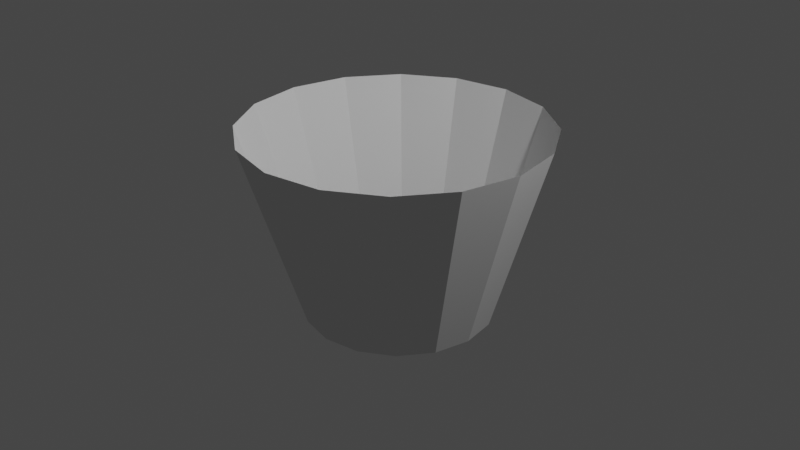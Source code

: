 # Source: Ball.blend  (saved by Blender 2.80.75; exported with 4.5.12 LTS)
import bpy
from mathutils import Matrix  # noqa: F401  (used for matrix-valued properties, if any)

bpy.ops.wm.read_factory_settings(use_empty=True)
scene = bpy.context.scene
scene.name = 'Scene'

# ---- collections
col_collection = bpy.data.collections.new('Collection'); scene.collection.children.link(col_collection)

# ---- world
world_world = bpy.data.worlds.new('World'); scene.world = world_world
world_world.use_nodes = True; world_world.node_tree.nodes.clear()
_N = world_world.node_tree.nodes; _L = world_world.node_tree.links
n0 = _N.new('ShaderNodeOutputWorld'); n0.name = 'World Output'; n0.location = (300, 300)
n1 = _N.new('ShaderNodeBackground'); n1.name = 'Background'; n1.location = (10, 300)
n1.inputs[0].default_value = (0.05088, 0.05088, 0.05088, 1.0)
_L.new(n1.outputs[0], n0.inputs[0])
n0.is_active_output = True
world_world.color = (0.05088, 0.05088, 0.05088)
world_world.use_sun_shadow = False
world_world.sun_shadow_jitter_overblur = 0.0

# ---- cameras
cam_camera = bpy.data.cameras.new('Camera')
cam_camera.clip_end = 100.0
cam_camera.ortho_scale = 7.314

# ---- lights
light_light = bpy.data.lights.new('Light', 'POINT')
light_light.transmission_factor = 0.0
light_light.energy = 1000.0
light_light.shadow_soft_size = 0.1
light_light.shadow_maximum_resolution = 0.006
light_light.use_absolute_resolution = True

# ---- meshes
me_cylinder = bpy.data.meshes.new('Cylinder')
me_cylinder.from_pydata([(0.0, 1.0, -1.0), (-0.008345, 1.568, 0.9958), (0.3827, 0.9239, -1.0), (0.6029, 1.446, 0.9958), (0.7071, 0.7071, -1.0), (1.121, 1.1, 0.9958), (0.9239, 0.3827, -1.0), (1.467, 0.5818, 0.9958), (1.0, -4.371e-08, -1.0), (1.589, -0.02953, 0.9958), (0.9239, -0.3827, -1.0), (1.467, -0.6408, 0.9958), (0.7071, -0.7071, -1.0), (1.121, -1.159, 0.9958), (0.3827, -0.9239, -1.0), (0.6029, -1.505, 0.9958), (1.51e-07, -1.0, -1.0), (-0.008345, -1.627, 0.9958), (-0.3827, -0.9239, -1.0), (-0.6196, -1.505, 0.9958), (-0.7071, -0.7071, -1.0), (-1.138, -1.159, 0.9958), (-0.9239, -0.3827, -1.0), (-1.484, -0.6408, 0.9958), (-1.0, 1.192e-08, -1.0), (-1.606, -0.02953, 0.9958), (-0.9239, 0.3827, -1.0), (-1.484, 0.5818, 0.9958), (-0.7071, 0.7071, -1.0), (-1.138, 1.1, 0.9958), (-0.3827, 0.9239, -1.0), (-0.6196, 1.446, 0.9958), (-0.008345, 1.568, 0.9958), (0.6029, 1.446, 0.9958), (1.121, 1.1, 0.9958), (1.467, 0.5818, 0.9958), (1.589, -0.02953, 0.9958), (1.467, -0.6408, 0.9958), (1.121, -1.159, 0.9958), (0.6029, -1.505, 0.9958), (-0.008345, -1.627, 0.9958), (-0.6196, -1.505, 0.9958), (-1.138, -1.159, 0.9958), (-1.484, -0.6408, 0.9958), (-1.606, -0.02953, 0.9958), (-1.484, 0.5818, 0.9958), (-1.138, 1.1, 0.9958), (-0.6196, 1.446, 0.9958), (0.508, 1.221, 0.1359), (0.9428, 0.9307, 0.1359), (1.233, 0.496, 0.1359), (1.335, -0.01681, 0.1359), (1.233, -0.5296, 0.1359), (0.9428, -0.9643, 0.1359), (0.508, -1.255, 0.1359), (-0.004749, -1.357, 0.1359), (-0.5175, -1.255, 0.1359), (-0.9523, -0.9643, 0.1359), (-1.243, -0.5296, 0.1359), (-1.345, -0.01681, 0.1359), (-1.243, 0.496, 0.1359), (-0.9523, 0.9307, 0.1359), (-0.5175, 1.221, 0.1359), (-0.00475, 1.323, 0.1359)], [], [(32, 1, 3, 33), (33, 3, 5, 34), (34, 5, 7, 35), (35, 7, 9, 36), (36, 9, 11, 37), (37, 11, 13, 38), (38, 13, 15, 39), (39, 15, 17, 40), (40, 17, 19, 41), (41, 19, 21, 42), (42, 21, 23, 43), (43, 23, 25, 44), (44, 25, 27, 45), (45, 27, 29, 46), (46, 29, 31, 47), (47, 31, 1, 32), (62, 47, 32, 63), (61, 46, 47, 62), (60, 45, 46, 61), (59, 44, 45, 60), (58, 43, 44, 59), (57, 42, 43, 58), (56, 41, 42, 57), (55, 40, 41, 56), (54, 39, 40, 55), (53, 38, 39, 54), (52, 37, 38, 53), (51, 36, 37, 52), (50, 35, 36, 51), (49, 34, 35, 50), (48, 33, 34, 49), (63, 32, 33, 48), (0, 63, 48, 2), (2, 48, 49, 4), (4, 49, 50, 6), (6, 50, 51, 8), (8, 51, 52, 10), (10, 52, 53, 12), (12, 53, 54, 14), (14, 54, 55, 16), (16, 55, 56, 18), (18, 56, 57, 20), (20, 57, 58, 22), (22, 58, 59, 24), (24, 59, 60, 26), (26, 60, 61, 28), (28, 61, 62, 30), (30, 62, 63, 0)])
_uv = me_cylinder.uv_layers.new(name='UVMap')
_uv.uv.foreach_set('vector', [1.0, 1.0, 1.0, 1.0, 0.9375, 1.0, 0.9375, 1.0, 0.9375, 1.0, 0.9375, 1.0, 0.875, 1.0, 0.875, 1.0, 0.875, 1.0, 0.875, 1.0, 0.8125, 1.0, 0.8125, 1.0, 0.8125, 1.0, 0.8125, 1.0, 0.75, 1.0, 0.7501, 1.0, 0.7501, 1.0, 0.75, 1.0, 0.6875, 1.0, 0.6875, 1.0, 0.6875, 1.0, 0.6875, 1.0, 0.625, 1.0, 0.625, 1.0, 0.625, 1.0, 0.625, 1.0, 0.5625, 1.0, 0.5625, 1.0, 0.5625, 1.0, 0.5625, 1.0, 0.5, 1.0, 0.5032, 1.0, 0.5032, 1.0, 0.5, 1.0, 0.4375, 1.0, 0.4375, 1.0, 0.4375, 1.0, 0.4375, 1.0, 0.375, 1.0, 0.375, 1.0, 0.375, 1.0, 0.375, 1.0, 0.3125, 1.0, 0.3125, 1.0, 0.3125, 1.0, 0.3125, 1.0, 0.25, 1.0, 0.25, 1.0, 0.25, 1.0, 0.25, 1.0, 0.1875, 1.0, 0.1875, 1.0, 0.1875, 1.0, 0.1875, 1.0, 0.125, 1.0, 0.125, 1.0, 0.125, 1.0, 0.125, 1.0, 0.0625, 1.0, 0.0625, 1.0, 0.0625, 1.0, 0.0625, 1.0, 0.0, 1.0, 0.0, 1.0, 0.0625, 0.7846, 0.0625, 1.0, 0.0, 1.0, 0.0, 0.7846, 0.125, 0.7846, 0.125, 1.0, 0.0625, 1.0, 0.0625, 0.7846, 0.1875, 0.7846, 0.1875, 1.0, 0.125, 1.0, 0.125, 0.7846, 0.25, 0.7846, 0.25, 1.0, 0.1875, 1.0, 0.1875, 0.7846, 0.3125, 0.7846, 0.3125, 1.0, 0.25, 1.0, 0.25, 0.7846, 0.375, 0.7846, 0.375, 1.0, 0.3125, 1.0, 0.3125, 0.7846, 0.4375, 0.7846, 0.4375, 1.0, 0.375, 1.0, 0.375, 0.7846, 0.5018, 0.7846, 0.5032, 1.0, 0.4375, 1.0, 0.4375, 0.7846, 0.5625, 0.7846, 0.5625, 1.0, 0.5032, 1.0, 0.5018, 0.7846, 0.625, 0.7846, 0.625, 1.0, 0.5625, 1.0, 0.5625, 0.7846, 0.6875, 0.7846, 0.6875, 1.0, 0.625, 1.0, 0.625, 0.7846, 0.75, 0.7846, 0.7501, 1.0, 0.6875, 1.0, 0.6875, 0.7846, 0.8125, 0.7846, 0.8125, 1.0, 0.7501, 1.0, 0.75, 0.7846, 0.875, 0.7846, 0.875, 1.0, 0.8125, 1.0, 0.8125, 0.7846, 0.9375, 0.7846, 0.9375, 1.0, 0.875, 1.0, 0.875, 0.7846, 1.0, 0.7846, 1.0, 1.0, 0.9375, 1.0, 0.9375, 0.7846, 1.0, 0.5, 1.0, 0.7846, 0.9375, 0.7846, 0.9375, 0.5, 0.9375, 0.5, 0.9375, 0.7846, 0.875, 0.7846, 0.875, 0.5, 0.875, 0.5, 0.875, 0.7846, 0.8125, 0.7846, 0.8125, 0.5, 0.8125, 0.5, 0.8125, 0.7846, 0.75, 0.7846, 0.75, 0.5, 0.75, 0.5, 0.75, 0.7846, 0.6875, 0.7846, 0.6875, 0.5, 0.6875, 0.5, 0.6875, 0.7846, 0.625, 0.7846, 0.625, 0.5, 0.625, 0.5, 0.625, 0.7846, 0.5625, 0.7846, 0.5625, 0.5, 0.5625, 0.5, 0.5625, 0.7846, 0.5018, 0.7846, 0.5, 0.5, 0.5, 0.5, 0.5018, 0.7846, 0.4375, 0.7846, 0.4375, 0.5, 0.4375, 0.5, 0.4375, 0.7846, 0.375, 0.7846, 0.375, 0.5, 0.375, 0.5, 0.375, 0.7846, 0.3125, 0.7846, 0.3125, 0.5, 0.3125, 0.5, 0.3125, 0.7846, 0.25, 0.7846, 0.25, 0.5, 0.25, 0.5, 0.25, 0.7846, 0.1875, 0.7846, 0.1875, 0.5, 0.1875, 0.5, 0.1875, 0.7846, 0.125, 0.7846, 0.125, 0.5, 0.125, 0.5, 0.125, 0.7846, 0.0625, 0.7846, 0.0625, 0.5, 0.0625, 0.5, 0.0625, 0.7846, 0.0, 0.7846, 0.0, 0.5])
me_cylinder.use_remesh_preserve_volume = False
me_cylinder.use_remesh_preserve_attributes = False
me_cylinder.use_mirror_vertex_groups = False
me_cylinder.update()

# ---- objects
ob_light = bpy.data.objects.new('Light', light_light)
ob_camera = bpy.data.objects.new('Camera', cam_camera)
ob_cylinder = bpy.data.objects.new('Cylinder', me_cylinder)
ob_empty = bpy.data.objects.new('Empty', None)

# ---- transforms, parenting, visibility, modifiers, constraints
ob_light.location = (4.076, 1.005, 5.904)
ob_light.rotation_euler = (0.6503, 0.05522, 1.866)
ob_light.lock_rotations_4d = False
ob_light.empty_display_type = 'ARROWS'
ob_light.color = (0.0, 0.0, 0.0, 0.0)
ob_light.lineart.crease_threshold = 0.0
ob_camera.location = (7.359, -6.926, 4.958)
ob_camera.rotation_euler = (1.109, 0.0, 0.8149)
ob_camera.lock_rotations_4d = False
ob_camera.empty_display_type = 'ARROWS'
ob_camera.color = (0.0, 0.0, 0.0, 0.0)
ob_camera.display_type = 'WIRE'
ob_camera.lineart.crease_threshold = 0.0
ob_cylinder.location = (0.0, 0.0, 0.0)
ob_cylinder.lineart.crease_threshold = 0.0
_m = ob_cylinder.modifiers.new('Hook-Empty', 'HOOK')
_m.center = (-0.008345, -0.02953, 0.9958)
_m.matrix_inverse = ((1.0, 0.0, 0.0, 0.008345), (0.0, 1.0, 0.0, 0.02953), (0.0, 0.0, 1.0, -0.9958), (0.0, 0.0, 0.0, 1.0))
_m.object = ob_empty
ob_empty.location = (-0.008345, -0.02953, 0.9958)
ob_empty.lineart.crease_threshold = 0.0

# ---- collection membership
col_collection.objects.link(ob_light)
col_collection.objects.link(ob_camera)
col_collection.objects.link(ob_cylinder)
col_collection.objects.link(ob_empty)

# ---- scene / render settings (as saved in the file)
scene.camera = ob_camera
scene.frame_start = 1; scene.frame_end = 250; scene.frame_set(31)
scene.render.engine = 'BLENDER_EEVEE_NEXT'
scene.cycles.use_denoising = False
scene.cycles.samples = 128
scene.cycles.sampling_pattern = 'TABULATED_SOBOL'
scene.cycles.use_adaptive_sampling = False
scene.cycles.use_light_tree = False
scene.view_settings.view_transform = 'Filmic'
bpy.context.view_layer.update()
